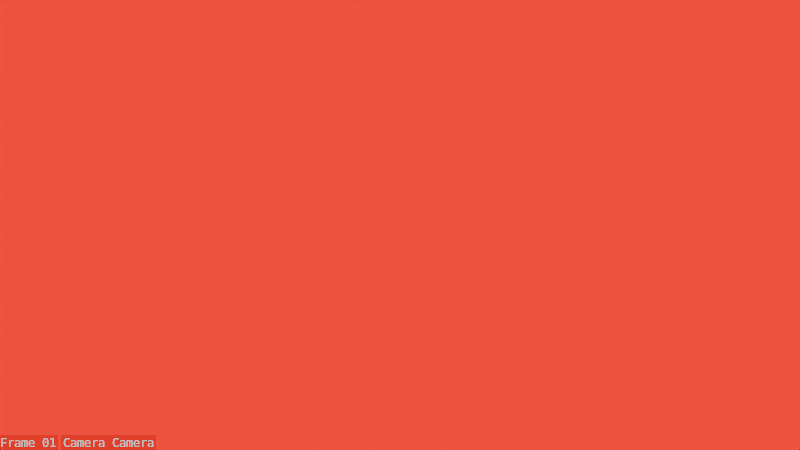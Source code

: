 # Source: per_camera_clear.blend  (saved by Blender 4.4.30; exported with 4.5.12 LTS)
import bpy
from mathutils import Matrix  # noqa: F401  (used for matrix-valued properties, if any)

bpy.ops.wm.read_factory_settings(use_empty=True)
scene = bpy.context.scene
scene.name = 'Scene'

# ---- collections
col_collection = bpy.data.collections.new('Collection'); scene.collection.children.link(col_collection)

# ---- world
world_world = bpy.data.worlds.new('World'); scene.world = world_world
world_world.use_nodes = True; world_world.node_tree.nodes.clear()
_N = world_world.node_tree.nodes; _L = world_world.node_tree.links
n0 = _N.new('ShaderNodeOutputWorld'); n0.name = 'World Output'; n0.location = (300, 300)
n1 = _N.new('ShaderNodeBackground'); n1.name = 'Background'; n1.location = (10, 300)
n1.inputs[0].default_value = (1.0, 0.0, 0.0008396, 1.0)
_L.new(n1.outputs[0], n0.inputs[0])
n0.is_active_output = True
world_world.color = (0.05088, 0.05088, 0.05088)
world_world.sun_shadow_jitter_overblur = 0.0

# ---- cameras
cam_camera = bpy.data.cameras.new('Camera')
cam_camera_001 = bpy.data.cameras.new('Camera.001')
cam_camera_002 = bpy.data.cameras.new('Camera.002')

# ---- objects
ob_camera = bpy.data.objects.new('Camera', cam_camera)
ob_camera_001 = bpy.data.objects.new('Camera.001', cam_camera_001)
ob_camera_002 = bpy.data.objects.new('Camera.002', cam_camera_002)

# ---- transforms, parenting, visibility, modifiers, constraints
ob_camera.location = (0.0, 0.0, 0.0)
ob_camera.rotation_euler = (0.8029, -1.328e-07, 0.2513)
ob_camera_001.location = (1.0, 0.0, 0.0)
ob_camera_001.rotation_euler = (0.8029, -1.328e-07, 0.2513)
ob_camera_002.location = (2.0, 0.0, 0.0)
ob_camera_002.rotation_euler = (0.8029, -1.328e-07, 0.2513)

# ---- collection membership
col_collection.objects.link(ob_camera)
col_collection.objects.link(ob_camera_001)
col_collection.objects.link(ob_camera_002)

# ---- scene / render settings (as saved in the file)
scene.camera = ob_camera
scene.frame_start = 1; scene.frame_end = 10; scene.frame_set(1)
scene.render.engine = 'CYCLES'
scene.render.resolution_percentage = 5
scene.render.use_stamp_time = False
scene.render.use_stamp_date = False
scene.render.use_stamp_scene = False
scene.render.use_stamp_filename = False
scene.render.use_stamp_render_time = False
scene.render.use_stamp = True
scene.render.use_simplify = True
scene.cycles.samples = 10
scene.cycles.blur_glossy = 0.19
scene.cycles.texture_limit = '128'
scene.cycles.use_fast_gi = True
scene.cycles.ao_bounces = 28
scene.view_settings.exposure = 0.6867
scene.view_settings.gamma = 0.9142
bpy.context.view_layer.update()
